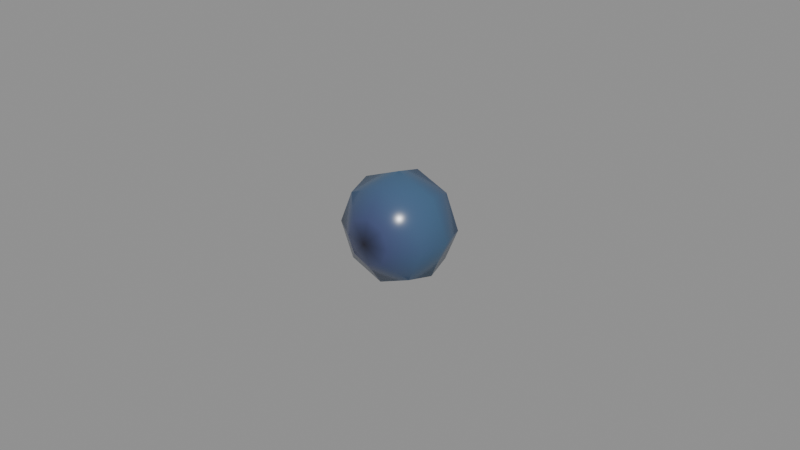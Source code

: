 # Source: consumables-fruits-blackberry.blend  (saved by Blender 5.2.44; exported with 4.5.12 LTS)
import bpy
from mathutils import Matrix  # noqa: F401  (used for matrix-valued properties, if any)

bpy.ops.wm.read_factory_settings(use_empty=True)
scene = bpy.context.scene
scene.name = 'consumables-fruits-blackberry'

# ---- collections
col_blackberry = bpy.data.collections.new('Blackberry'); scene.collection.children.link(col_blackberry)

# ---- materials (node trees are filled in below, after node groups)
mat_mat_standard = bpy.data.materials.new('Mat_Standard')
mat_mat_standard.use_backface_culling_lightprobe_volume = False
mat_mat_standard.use_transparent_shadow = False
mat_mat_standard.diffuse_color = (1.0, 0.0, 0.0, 1.0)
mat_mat_standard.roughness = 0.5528

# ---- material node trees
mat_mat_standard.use_nodes = True; mat_mat_standard.node_tree.nodes.clear()
_N = mat_mat_standard.node_tree.nodes; _L = mat_mat_standard.node_tree.links
n0 = _N.new('ShaderNodeNormalMap'); n0.name = 'Normal Map'; n0.location = (-90, 35)
n0.label = 'Normal/Map'
n1 = _N.new('ShaderNodeOutputMaterial'); n1.name = 'Material Output'; n1.location = (510, 635)
n2 = _N.new('ShaderNodeVectorDisplacement'); n2.name = 'Vector Displacement'; n2.location = (-1121, 614)
n2.inputs[0].default_value = (0.0, 0.0, 0.0, 0.0)
n2.inputs[2].default_value = 1.0
n3 = _N.new('ShaderNodeBsdfPrincipled'); n3.name = 'Principled BSDF'; n3.location = (220, 635)
n3.distribution = 'GGX'
n3.subsurface_method = 'BURLEY'
n3.inputs[2].default_value = 0.2482
n3.inputs[3].default_value = 1.45
n3.inputs[13].default_value = 0.6318
n3.inputs[27].default_value = (0.0, 0.0, 0.0, 1.0)
n4 = _N.new('ShaderNodeVertexColor'); n4.name = 'Vertex Color'; n4.location = (-314, 171)
_L.new(n3.outputs[0], n1.inputs[0])
_L.new(n0.outputs[0], n3.inputs[5])
_L.new(n4.outputs[0], n3.inputs[0])
n1.is_active_output = True

# ---- meshes
me_mesh_161 = bpy.data.meshes.new('Mesh.161')
me_mesh_161.from_pydata([(-5.527e-05, 0.01582, 0.01749), (-8.197e-05, -0.01582, 0.01748), (-0.007451, -0.01425, 0.01749), (-0.00528, -0.01425, 0.01225), (-4.336e-05, -0.01426, 0.01008), (0.005192, -0.01426, 0.01226), (0.007359, -0.01426, 0.01749), (0.005189, -0.01426, 0.02273), (-4.847e-05, -0.01426, 0.0249), (-0.01515, -0.008914, 0.0175), (-0.01071, -0.008915, 0.006786), (1.128e-06, -0.008919, 0.002353), (0.01071, -0.008925, 0.006794), (0.01514, -0.008929, 0.01751), (0.0107, -0.008928, 0.02822), (-9.315e-06, -0.008923, 0.03265), (-0.01072, -0.008917, 0.02821), (-0.01519, 0.008021, 0.0175), (-0.01074, 0.00802, 0.006756), (9.481e-06, 0.008015, 0.002309), (0.01075, 0.00801, 0.006763), (0.0152, 0.008006, 0.01751), (0.01074, 0.008007, 0.02825), (-9.949e-07, 0.008012, 0.0327), (-0.01074, 0.008017, 0.02824), (-0.005261, 0.01396, 0.01226), (-0.007431, 0.01396, 0.01749), (-2.362e-05, 0.01396, 0.01009), (0.005212, 0.01396, 0.01226), (0.007379, 0.01396, 0.0175), (0.005208, 0.01396, 0.02273), (-2.872e-05, 0.01396, 0.0249), (-0.005264, 0.01396, 0.02273), (-0.005284, -0.01426, 0.02272), (-0.0175, -0.000586, 0.0175), (-0.01237, -0.000587, 0.005122), (6.04e-06, -0.0005924, 3.725e-09), (0.01238, -0.0005992, 0.00513), (0.0175, -0.0006033, 0.01751), (0.01237, -0.0006023, 0.02988), (-6.028e-06, -0.0005969, 0.035), (-0.01238, -0.0005901, 0.02987)], [], [(2, 9, 10, 3), (10, 9, 34, 35), (3, 10, 11, 4), (11, 10, 35, 36), (4, 11, 12, 5), (12, 11, 36, 37), (5, 12, 13, 6), (13, 12, 37, 38), (6, 13, 14, 7), (14, 13, 38, 39), (7, 14, 15, 8), (15, 14, 39, 40), (8, 15, 16, 33), (16, 15, 40, 41), (33, 16, 9, 2), (9, 16, 41, 34), (34, 17, 18, 35), (18, 17, 26, 25), (35, 18, 19, 36), (25, 27, 19, 18), (36, 19, 20, 37), (27, 28, 20, 19), (37, 20, 21, 38), (28, 29, 21, 20), (38, 21, 22, 39), (29, 30, 22, 21), (39, 22, 23, 40), (30, 31, 23, 22), (40, 23, 24, 41), (31, 32, 24, 23), (41, 24, 17, 34), (24, 32, 26, 17), (0, 25, 26, 32), (27, 25, 0, 28), (29, 28, 0, 30), (31, 30, 0, 32), (2, 3, 1, 33), (1, 3, 4, 5), (1, 5, 6, 7), (1, 7, 8, 33)])
me_mesh_161.polygons.foreach_set('use_smooth', [True] * 40)
_uv = me_mesh_161.uv_layers.new(name='UVChannel_1')
_uv.uv.foreach_set('vector', [0.367, 0.3973, 0.3671, 0.4714, 0.2184, 0.4714, 0.2943, 0.3973, 0.2184, 0.4714, 0.3671, 0.4714, 0.3671, 0.587, 0.1953, 0.587, 0.1002, 0.3936, 0.02481, 0.3195, 0.1735, 0.3196, 0.1729, 0.3937, 0.1735, 0.3196, 0.02481, 0.3195, 0.001772, 0.2039, 0.1736, 0.204, 0.1729, 0.3937, 0.1735, 0.3196, 0.3221, 0.3197, 0.2455, 0.3937, 0.3221, 0.3197, 0.1735, 0.3196, 0.1736, 0.204, 0.3453, 0.2041, 0.6432, 0.7889, 0.5674, 0.7148, 0.7161, 0.7149, 0.7159, 0.7889, 0.7161, 0.7149, 0.5674, 0.7148, 0.5443, 0.5993, 0.7161, 0.5993, 0.7159, 0.7889, 0.7161, 0.7149, 0.8647, 0.7149, 0.7886, 0.7889, 0.8647, 0.7149, 0.7161, 0.7149, 0.7161, 0.5993, 0.8878, 0.5993, 0.596, 0.001993, 0.6725, 0.076, 0.5239, 0.07607, 0.5233, 0.002027, 0.5239, 0.07607, 0.6725, 0.076, 0.6957, 0.1916, 0.5239, 0.1916, 0.5233, 0.002027, 0.5239, 0.07607, 0.3752, 0.07615, 0.4507, 0.002067, 0.3752, 0.07615, 0.5239, 0.07607, 0.5239, 0.1916, 0.3522, 0.1917, 0.4396, 0.3972, 0.5157, 0.4713, 0.3671, 0.4714, 0.367, 0.3973, 0.3671, 0.4714, 0.5157, 0.4713, 0.5389, 0.5869, 0.3671, 0.587, 0.3671, 0.587, 0.3671, 0.7064, 0.218, 0.7064, 0.1953, 0.587, 0.218, 0.7064, 0.3671, 0.7064, 0.367, 0.7889, 0.2944, 0.7889, 0.001772, 0.2039, 0.02447, 0.08448, 0.1736, 0.08455, 0.1736, 0.204, 0.1005, 0.001993, 0.1731, 0.002024, 0.1736, 0.08455, 0.02447, 0.08448, 0.1736, 0.204, 0.1736, 0.08455, 0.3227, 0.08463, 0.3453, 0.2041, 0.1731, 0.002024, 0.2458, 0.002064, 0.3227, 0.08463, 0.1736, 0.08455, 0.5443, 0.5993, 0.567, 0.4798, 0.7161, 0.4799, 0.7161, 0.5993, 0.6433, 0.3972, 0.716, 0.3973, 0.7161, 0.4799, 0.567, 0.4798, 0.7161, 0.5993, 0.7161, 0.4799, 0.8652, 0.4799, 0.8878, 0.5993, 0.716, 0.3973, 0.7886, 0.3973, 0.8652, 0.4799, 0.7161, 0.4799, 0.6957, 0.1916, 0.6731, 0.311, 0.524, 0.3111, 0.5239, 0.1916, 0.5963, 0.3936, 0.5236, 0.3937, 0.524, 0.3111, 0.6731, 0.311, 0.5239, 0.1916, 0.524, 0.3111, 0.3749, 0.3112, 0.3522, 0.1917, 0.5236, 0.3937, 0.4509, 0.3937, 0.3749, 0.3112, 0.524, 0.3111, 0.5389, 0.5869, 0.5162, 0.7064, 0.3671, 0.7064, 0.3671, 0.587, 0.5162, 0.7064, 0.4397, 0.7889, 0.367, 0.7889, 0.3671, 0.7064, 0.1041, 0.8953, 0.0319, 0.9679, 0.001772, 0.8953, 0.03185, 0.8226, 0.1046, 0.998, 0.0319, 0.9679, 0.1041, 0.8953, 0.1772, 0.9679, 0.2073, 0.8952, 0.1772, 0.9679, 0.1041, 0.8953, 0.1772, 0.8225, 0.1045, 0.7925, 0.1772, 0.8225, 0.1041, 0.8953, 0.03185, 0.8226, 0.2135, 0.8952, 0.2436, 0.8225, 0.3157, 0.8951, 0.2435, 0.9679, 0.3157, 0.8951, 0.2436, 0.8225, 0.3163, 0.7925, 0.3889, 0.8226, 0.3157, 0.8951, 0.3889, 0.8226, 0.419, 0.8953, 0.3889, 0.9679, 0.3157, 0.8951, 0.3889, 0.9679, 0.3162, 0.998, 0.2435, 0.9679])
_ca = me_mesh_161.color_attributes.new('colorSet1', 'BYTE_COLOR', 'CORNER')
_ca.data.foreach_set('color', [0.04971, 0.06848, 0.162, 1.0, 0.05286, 0.1022, 0.1981, 1.0, 0.05286, 0.1022, 0.1981, 1.0, 0.04971, 0.06848, 0.162, 1.0, 0.05286, 0.1022, 0.1981, 1.0, 0.05286, 0.1022, 0.1981, 1.0, 0.05286, 0.1195, 0.2195, 1.0, 0.05286, 0.1195, 0.2195, 1.0, 0.04971, 0.06848, 0.162, 1.0, 0.05286, 0.1022, 0.1981, 1.0, 0.05286, 0.1022, 0.1981, 1.0, 0.04971, 0.06848, 0.162, 1.0, 0.05286, 0.1022, 0.1981, 1.0, 0.05286, 0.1022, 0.1981, 1.0, 0.05286, 0.1195, 0.2195, 1.0, 0.05286, 0.1195, 0.2195, 1.0, 0.04971, 0.06848, 0.162, 1.0, 0.05286, 0.1022, 0.1981, 1.0, 0.05286, 0.1022, 0.1981, 1.0, 0.04971, 0.06848, 0.162, 1.0, 0.05286, 0.1022, 0.1981, 1.0, 0.05286, 0.1022, 0.1981, 1.0, 0.05286, 0.1195, 0.2195, 1.0, 0.05286, 0.1195, 0.2195, 1.0, 0.04971, 0.06848, 0.162, 1.0, 0.05286, 0.1022, 0.1981, 1.0, 0.05286, 0.1022, 0.1981, 1.0, 0.04971, 0.06848, 0.162, 1.0, 0.05286, 0.1022, 0.1981, 1.0, 0.05286, 0.1022, 0.1981, 1.0, 0.05286, 0.1195, 0.2195, 1.0, 0.05286, 0.1195, 0.2195, 1.0, 0.04971, 0.06848, 0.162, 1.0, 0.05286, 0.1022, 0.1981, 1.0, 0.05286, 0.1022, 0.1981, 1.0, 0.04971, 0.06848, 0.162, 1.0, 0.05286, 0.1022, 0.1981, 1.0, 0.05286, 0.1022, 0.1981, 1.0, 0.05286, 0.1195, 0.2195, 1.0, 0.05286, 0.1195, 0.2195, 1.0, 0.04971, 0.06848, 0.162, 1.0, 0.05286, 0.1022, 0.1981, 1.0, 0.05286, 0.1022, 0.1981, 1.0, 0.04971, 0.06848, 0.162, 1.0, 0.05286, 0.1022, 0.1981, 1.0, 0.05286, 0.1022, 0.1981, 1.0, 0.05286, 0.1195, 0.2195, 1.0, 0.05286, 0.1195, 0.2195, 1.0, 0.04971, 0.06848, 0.162, 1.0, 0.05286, 0.1022, 0.1981, 1.0, 0.05286, 0.1022, 0.1981, 1.0, 0.04971, 0.06848, 0.162, 1.0, 0.05286, 0.1022, 0.1981, 1.0, 0.05286, 0.1022, 0.1981, 1.0, 0.05286, 0.1195, 0.2195, 1.0, 0.05286, 0.1195, 0.2195, 1.0, 0.04971, 0.06848, 0.162, 1.0, 0.05286, 0.1022, 0.1981, 1.0, 0.05286, 0.1022, 0.1981, 1.0, 0.04971, 0.06848, 0.162, 1.0, 0.05286, 0.1022, 0.1981, 1.0, 0.05286, 0.1022, 0.1981, 1.0, 0.05286, 0.1195, 0.2195, 1.0, 0.05286, 0.1195, 0.2195, 1.0, 0.05286, 0.1195, 0.2195, 1.0, 0.05286, 0.1022, 0.1981, 1.0, 0.05286, 0.1022, 0.1981, 1.0, 0.05286, 0.1195, 0.2195, 1.0, 0.05286, 0.1022, 0.1981, 1.0, 0.05286, 0.1022, 0.1981, 1.0, 0.04971, 0.06848, 0.162, 1.0, 0.04971, 0.06848, 0.162, 1.0, 0.05286, 0.1195, 0.2195, 1.0, 0.05286, 0.1022, 0.1981, 1.0, 0.05286, 0.1022, 0.1981, 1.0, 0.05286, 0.1195, 0.2195, 1.0, 0.04971, 0.06848, 0.162, 1.0, 0.04971, 0.06848, 0.162, 1.0, 0.05286, 0.1022, 0.1981, 1.0, 0.05286, 0.1022, 0.1981, 1.0, 0.05286, 0.1195, 0.2195, 1.0, 0.05286, 0.1022, 0.1981, 1.0, 0.05286, 0.1022, 0.1981, 1.0, 0.05286, 0.1195, 0.2195, 1.0, 0.04971, 0.06848, 0.162, 1.0, 0.04971, 0.06848, 0.162, 1.0, 0.05286, 0.1022, 0.1981, 1.0, 0.05286, 0.1022, 0.1981, 1.0, 0.05286, 0.1195, 0.2195, 1.0, 0.05286, 0.1022, 0.1981, 1.0, 0.05286, 0.1022, 0.1981, 1.0, 0.05286, 0.1195, 0.2195, 1.0, 0.04971, 0.06848, 0.162, 1.0, 0.04971, 0.06848, 0.162, 1.0, 0.05286, 0.1022, 0.1981, 1.0, 0.05286, 0.1022, 0.1981, 1.0, 0.05286, 0.1195, 0.2195, 1.0, 0.05286, 0.1022, 0.1981, 1.0, 0.05286, 0.1022, 0.1981, 1.0, 0.05286, 0.1195, 0.2195, 1.0, 0.04971, 0.06848, 0.162, 1.0, 0.04971, 0.06848, 0.162, 1.0, 0.05286, 0.1022, 0.1981, 1.0, 0.05286, 0.1022, 0.1981, 1.0, 0.05286, 0.1195, 0.2195, 1.0, 0.05286, 0.1022, 0.1981, 1.0, 0.05286, 0.1022, 0.1981, 1.0, 0.05286, 0.1195, 0.2195, 1.0, 0.04971, 0.06848, 0.162, 1.0, 0.04971, 0.06848, 0.162, 1.0, 0.05286, 0.1022, 0.1981, 1.0, 0.05286, 0.1022, 0.1981, 1.0, 0.05286, 0.1195, 0.2195, 1.0, 0.05286, 0.1022, 0.1981, 1.0, 0.05286, 0.1022, 0.1981, 1.0, 0.05286, 0.1195, 0.2195, 1.0, 0.04971, 0.06848, 0.162, 1.0, 0.04971, 0.06848, 0.162, 1.0, 0.05286, 0.1022, 0.1981, 1.0, 0.05286, 0.1022, 0.1981, 1.0, 0.05286, 0.1195, 0.2195, 1.0, 0.05286, 0.1022, 0.1981, 1.0, 0.05286, 0.1022, 0.1981, 1.0, 0.05286, 0.1195, 0.2195, 1.0, 0.05286, 0.1022, 0.1981, 1.0, 0.04971, 0.06848, 0.162, 1.0, 0.04971, 0.06848, 0.162, 1.0, 0.05286, 0.1022, 0.1981, 1.0, 0.01161, 0.01161, 0.02624, 1.0, 0.04971, 0.06848, 0.162, 1.0, 0.04971, 0.06848, 0.162, 1.0, 0.04971, 0.06848, 0.162, 1.0, 0.04971, 0.06848, 0.162, 1.0, 0.04971, 0.06848, 0.162, 1.0, 0.01161, 0.01161, 0.02624, 1.0, 0.04971, 0.06848, 0.162, 1.0, 0.04971, 0.06848, 0.162, 1.0, 0.04971, 0.06848, 0.162, 1.0, 0.01161, 0.01161, 0.02624, 1.0, 0.04971, 0.06848, 0.162, 1.0, 0.04971, 0.06848, 0.162, 1.0, 0.04971, 0.06848, 0.162, 1.0, 0.01161, 0.01161, 0.02624, 1.0, 0.04971, 0.06848, 0.162, 1.0, 0.04971, 0.06848, 0.162, 1.0, 0.04971, 0.06848, 0.162, 1.0, 0.01161, 0.01161, 0.02624, 1.0, 0.04971, 0.06848, 0.162, 1.0, 0.01161, 0.01161, 0.02624, 1.0, 0.04971, 0.06848, 0.162, 1.0, 0.04971, 0.06848, 0.162, 1.0, 0.04971, 0.06848, 0.162, 1.0, 0.01161, 0.01161, 0.02624, 1.0, 0.04971, 0.06848, 0.162, 1.0, 0.04971, 0.06848, 0.162, 1.0, 0.04971, 0.06848, 0.162, 1.0, 0.01161, 0.01161, 0.02624, 1.0, 0.04971, 0.06848, 0.162, 1.0, 0.04971, 0.06848, 0.162, 1.0, 0.04971, 0.06848, 0.162, 1.0])
me_mesh_161.materials.append(mat_mat_standard)
me_mesh_161.use_remesh_fix_poles = True
me_mesh_161.use_remesh_preserve_attributes = False
me_mesh_161.use_mirror_vertex_groups = False
me_mesh_161.update()
me_mesh_161.normals_split_custom_set([tuple(v) for v in zip(*[iter([-0.4873, -0.8732, -0.0003502, -0.8686, -0.4955, -0.0002832, -0.6139, -0.4957, -0.6143, -0.3357, -0.8802, -0.3354, -0.6139, -0.4957, -0.6143, -0.8686, -0.4955, -0.0002832, -1.0, -0.001545, -0.0003451, -0.7069, -0.001657, -0.7073, -0.3357, -0.8802, -0.3354, -0.6139, -0.4957, -0.6143, 0.0003463, -0.4967, -0.8679, -0.0006454, -0.8742, -0.4856, 0.0003463, -0.4967, -0.8679, -0.6139, -0.4957, -0.6143, -0.7069, -0.001657, -0.7073, 0.0003445, -0.00191, -1.0, -0.0006454, -0.8742, -0.4856, 0.0003463, -0.4967, -0.8679, 0.6135, -0.4979, -0.613, 0.3332, -0.8818, -0.3338, 0.6135, -0.4979, -0.613, 0.0003463, -0.4967, -0.8679, 0.0003445, -0.00191, -1.0, 0.7073, -0.002354, -0.7069, 0.3332, -0.8818, -0.3338, 0.6135, -0.4979, -0.613, 0.8668, -0.4986, 0.0003159, 0.4828, -0.8757, -4.652e-05, 0.8668, -0.4986, 0.0003159, 0.6135, -0.4979, -0.613, 0.7073, -0.002354, -0.7069, 1.0, -0.002588, 0.0003459, 0.4828, -0.8757, -4.652e-05, 0.8668, -0.4986, 0.0003159, 0.6128, -0.4984, 0.6132, 0.3326, -0.8822, 0.3333, 0.6128, -0.4984, 0.6132, 0.8668, -0.4986, 0.0003159, 1.0, -0.002588, 0.0003459, 0.7069, -0.002533, 0.7073, 0.3326, -0.8822, 0.3333, 0.6128, -0.4984, 0.6132, -0.0002539, -0.4975, 0.8675, -0.0009824, -0.8748, 0.4844, -0.0002539, -0.4975, 0.8675, 0.6128, -0.4984, 0.6132, 0.7069, -0.002533, 0.7073, -0.000346, -0.002165, 1.0, -0.0009824, -0.8748, 0.4844, -0.0002539, -0.4975, 0.8675, -0.6141, -0.4963, 0.6137, -0.3356, -0.8806, 0.3345, -0.6141, -0.4963, 0.6137, -0.0002539, -0.4975, 0.8675, -0.000346, -0.002165, 1.0, -0.7073, -0.001837, 0.7069, -0.3356, -0.8806, 0.3345, -0.6141, -0.4963, 0.6137, -0.8686, -0.4955, -0.0002832, -0.4873, -0.8732, -0.0003502, -0.8686, -0.4955, -0.0002832, -0.6141, -0.4963, 0.6137, -0.7073, -0.001837, 0.7069, -1.0, -0.001545, -0.0003451, -1.0, -0.001545, -0.0003451, -0.8786, 0.4775, -0.0001799, -0.6209, 0.4776, -0.6216, -0.7069, -0.001657, -0.7073, -0.6209, 0.4776, -0.6216, -0.8786, 0.4775, -0.0001799, -0.5279, 0.8493, -0.0001604, -0.3632, 0.8578, -0.3636, -0.7069, -0.001657, -0.7073, -0.6209, 0.4776, -0.6216, 0.0007239, 0.4779, -0.8784, 0.0003445, -0.00191, -1.0, -0.3632, 0.8578, -0.3636, 0.0003704, 0.8499, -0.527, 0.0007239, 0.4779, -0.8784, -0.6209, 0.4776, -0.6216, 0.0003445, -0.00191, -1.0, 0.0007239, 0.4779, -0.8784, 0.6214, 0.4783, -0.6205, 0.7073, -0.002354, -0.7069, 0.0003704, 0.8499, -0.527, 0.3627, 0.8587, -0.3621, 0.6214, 0.4783, -0.6205, 0.0007239, 0.4779, -0.8784, 0.7073, -0.002354, -0.7069, 0.6214, 0.4783, -0.6205, 0.878, 0.4786, 0.0004109, 1.0, -0.002588, 0.0003459, 0.3627, 0.8587, -0.3621, 0.5255, 0.8508, 0.0002305, 0.878, 0.4786, 0.0004109, 0.6214, 0.4783, -0.6205, 1.0, -0.002588, 0.0003459, 0.878, 0.4786, 0.0004109, 0.6208, 0.4785, 0.621, 0.7069, -0.002533, 0.7073, 0.5255, 0.8508, 0.0002305, 0.3621, 0.8589, 0.3622, 0.6208, 0.4785, 0.621, 0.878, 0.4786, 0.0004109, 0.7069, -0.002533, 0.7073, 0.6208, 0.4785, 0.621, 0.000118, 0.4782, 0.8783, -0.000346, -0.002165, 1.0, 0.3621, 0.8589, 0.3622, 8.19e-06, 0.8503, 0.5263, 0.000118, 0.4782, 0.8783, 0.6208, 0.4785, 0.621, -0.000346, -0.002165, 1.0, 0.000118, 0.4782, 0.8783, -0.6211, 0.4778, 0.6212, -0.7073, -0.001837, 0.7069, 8.19e-06, 0.8503, 0.5263, -0.3631, 0.858, 0.3632, -0.6211, 0.4778, 0.6212, 0.000118, 0.4782, 0.8783, -0.7073, -0.001837, 0.7069, -0.6211, 0.4778, 0.6212, -0.8786, 0.4775, -0.0001799, -1.0, -0.001545, -0.0003451, -0.6211, 0.4778, 0.6212, -0.3631, 0.858, 0.3632, -0.5279, 0.8493, -0.0001604, -0.8786, 0.4775, -0.0001799, 7.558e-05, 1.0, 2.013e-05, -0.3632, 0.8578, -0.3636, -0.5279, 0.8493, -0.0001604, -0.3631, 0.858, 0.3632, 0.0003704, 0.8499, -0.527, -0.3632, 0.8578, -0.3636, 7.558e-05, 1.0, 2.013e-05, 0.3627, 0.8587, -0.3621, 0.5255, 0.8508, 0.0002305, 0.3627, 0.8587, -0.3621, 7.558e-05, 1.0, 2.013e-05, 0.3621, 0.8589, 0.3622, 8.19e-06, 0.8503, 0.5263, 0.3621, 0.8589, 0.3622, 7.558e-05, 1.0, 2.013e-05, -0.3631, 0.858, 0.3632, -0.4873, -0.8732, -0.0003502, -0.3357, -0.8802, -0.3354, -0.0009261, -1.0, -0.0002399, -0.3356, -0.8806, 0.3345, -0.0009261, -1.0, -0.0002399, -0.3357, -0.8802, -0.3354, -0.0006454, -0.8742, -0.4856, 0.3332, -0.8818, -0.3338, -0.0009261, -1.0, -0.0002399, 0.3332, -0.8818, -0.3338, 0.4828, -0.8757, -4.652e-05, 0.3326, -0.8822, 0.3333, -0.0009261, -1.0, -0.0002399, 0.3326, -0.8822, 0.3333, -0.0009824, -0.8748, 0.4844, -0.3356, -0.8806, 0.3345])] * 3)])

# ---- objects
ob_blackberry_001 = bpy.data.objects.new('Blackberry.001', me_mesh_161)

# ---- transforms, parenting, visibility, modifiers, constraints
ob_blackberry_001.location = (0.0175, 0.0, 0.0)
ob_blackberry_001.color = (0.8, 0.8, 0.8, 1.0)
ob_blackberry_001.lineart.crease_threshold = 0.0

# ---- collection membership
col_blackberry.objects.link(ob_blackberry_001)

# ---- scene / render settings (as saved in the file)
scene.frame_start = 1; scene.frame_end = 250; scene.frame_set(1)
scene.render.engine = 'BLENDER_EEVEE_NEXT'
scene.render.image_settings.exr_codec = 'NONE'
scene.render.use_bake_clear = False
scene.render.bake_margin = 0
scene.render.bake_bias = 0.0
scene.render.bake_samples = 0
scene.render.simplify_subdivision_render = 0
scene.render.simplify_child_particles_render = 0.0
scene.render.compositor_device = 'GPU'
scene.eevee.use_volume_custom_range = False
scene.eevee.gtao_distance = 0.0
scene.eevee.use_fast_gi = False
scene.eevee.fast_gi_thickness_near = 0.1
scene.eevee.fast_gi_thickness_far = 0.0
scene.eevee.ray_tracing_options.screen_trace_thickness = 0.1
bpy.context.view_layer.update()

# ---- added for rendering (the .blend has no active camera and no usable light): camera, sun + grey world if the file has none
cam_auto = bpy.data.cameras.new('AutoCamera')
cam_auto.lens = 50.0
cam_auto.sensor_width = 36.0
cam_auto.clip_end = 1000.0
ob_auto_camera = bpy.data.objects.new('AutoCamera', cam_auto)
scene.collection.objects.link(ob_auto_camera)
ob_auto_camera.location = (0.202545, -0.222054, 0.165538)
ob_auto_camera.rotation_euler = (1.09748, -7.21219e-08, 0.694738)
scene.camera = ob_auto_camera
light_auto_sun = bpy.data.lights.new('AutoSun', 'SUN')
light_auto_sun.energy = 3.0
light_auto_sun.angle = 0.0523599
ob_auto_sun = bpy.data.objects.new('AutoSun', light_auto_sun)
scene.collection.objects.link(ob_auto_sun)
ob_auto_sun.rotation_euler = (0.872665, 0.174533, 0.523599)
if scene.world is None:
    world_auto = bpy.data.worlds.new('AutoWorld')
    world_auto.color = (0.3, 0.3, 0.3)
    scene.world = world_auto
bpy.context.view_layer.update()
